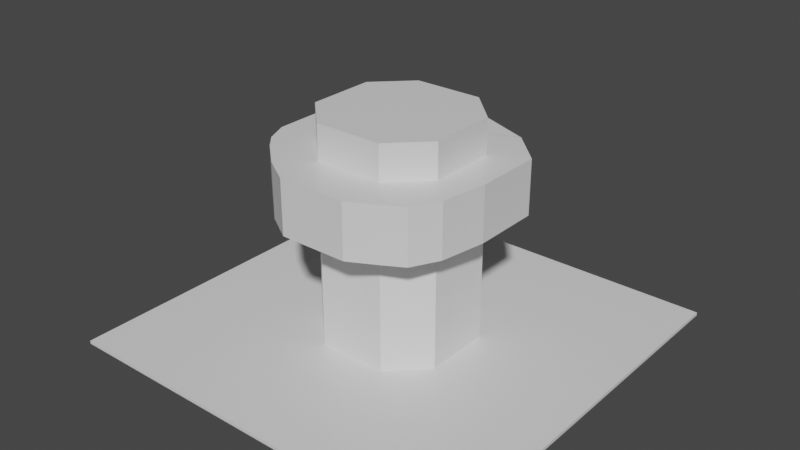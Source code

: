 # Source: zentrale.blend  (saved by Blender 3.2.14; exported with 4.5.12 LTS)
import bpy
from mathutils import Matrix  # noqa: F401  (used for matrix-valued properties, if any)

bpy.ops.wm.read_factory_settings(use_empty=True)
scene = bpy.context.scene
scene.name = 'Scene'

# ---- collections
col_collection = bpy.data.collections.new('Collection'); scene.collection.children.link(col_collection)

# ---- materials (node trees are filled in below, after node groups)
mat_material = bpy.data.materials.new('Material')
mat_material.alpha_threshold = 0.0
mat_material.use_transparent_shadow = False
mat_material.line_color = (0.0, 0.0, 0.0, 1.0)

# ---- material node trees
mat_material.use_nodes = True; mat_material.node_tree.nodes.clear()
_N = mat_material.node_tree.nodes; _L = mat_material.node_tree.links
n0 = _N.new('ShaderNodeOutputMaterial'); n0.name = 'Material Output'; n0.location = (300, 300)
n1 = _N.new('ShaderNodeBsdfPrincipled'); n1.name = 'Principled BSDF'; n1.location = (10, 300)
n1.distribution = 'GGX'
n1.subsurface_method = 'RANDOM_WALK_SKIN'
n1.inputs[2].default_value = 0.4
n1.inputs[3].default_value = 1.45
n1.inputs[27].default_value = (0.0, 0.0, 0.0, 1.0)
n1.inputs[28].default_value = 1.0
_L.new(n1.outputs[0], n0.inputs[0])
n0.is_active_output = True

# ---- world
world_world = bpy.data.worlds.new('World'); scene.world = world_world
world_world.use_nodes = True; world_world.node_tree.nodes.clear()
_N = world_world.node_tree.nodes; _L = world_world.node_tree.links
n0 = _N.new('ShaderNodeOutputWorld'); n0.name = 'World Output'; n0.location = (300, 300)
n1 = _N.new('ShaderNodeBackground'); n1.name = 'Background'; n1.location = (10, 300)
n1.inputs[0].default_value = (0.05088, 0.05088, 0.05088, 1.0)
_L.new(n1.outputs[0], n0.inputs[0])
n0.is_active_output = True
world_world.color = (0.05088, 0.05088, 0.05088)
world_world.use_sun_shadow = False
world_world.sun_shadow_jitter_overblur = 0.0

# ---- meshes
me_cube = bpy.data.meshes.new('Cube')
me_cube.from_pydata([(2.025, 2.007, 0.01584), (2.025, 2.007, -0.01584), (2.025, -2.007, 0.01584), (2.025, -2.007, -0.01584), (-2.025, 2.007, 0.01584), (-2.025, 2.007, -0.01584), (-2.025, -2.007, 0.01584), (-2.025, -2.007, -0.01584), (0.0, 2.007, -0.01584), (0.0, -2.007, 0.01584), (0.0, -2.007, -0.01584), (0.0, 2.007, 0.01584), (-2.025, 0.0, -0.01584), (2.025, 0.0, 0.01584), (-2.025, 0.0, 0.01584), (2.025, 0.0, -0.01584), (0.0, 0.0, -0.01584), (0.3375, 0.669, 0.8769), (-1.013, 2.007, -0.01584), (-1.013, -2.007, 0.01584), (-1.013, -2.007, -0.01584), (-1.013, 2.007, 0.01584), (-1.013, 0.0, -0.01584), (-1.013, 0.0, 0.01584), (1.013, -2.007, -0.01584), (1.013, 2.007, 0.01584), (1.013, 2.007, -0.01584), (1.013, -2.007, 0.01584), (1.013, 0.0, 0.01584), (1.013, 0.0, -0.01584), (-2.025, -1.004, -0.01584), (2.025, -1.004, 0.01584), (0.0, -1.004, -0.01584), (0.0, -1.004, 0.01584), (-2.025, -1.004, 0.01584), (2.025, -1.004, -0.01584), (-1.013, -1.004, -0.01584), (-1.013, -1.004, 0.01584), (1.013, -1.004, 0.01584), (1.013, -1.004, -0.01584), (-2.025, 1.004, 0.01584), (2.025, 1.004, -0.01584), (-2.025, 1.004, -0.01584), (2.025, 1.004, 0.01584), (0.0, 1.004, -0.01584), (0.0, 1.004, 0.01584), (-1.013, 1.004, 0.01584), (-1.013, 1.004, -0.01584), (1.013, 1.004, -0.01584), (1.013, 1.004, 0.01584), (-0.6751, 0.0, 0.01584), (0.5063, 0.5018, 0.8769), (-0.3375, 0.669, 0.8769), (0.0, -0.669, 0.01584), (0.0, 0.669, 0.01584), (-0.6751, -0.3345, 0.8769), (-0.6751, 0.0, 0.8769), (0.6751, 0.0, 0.01584), (-0.6751, -0.3345, 0.01584), (-0.5063, -0.5018, 0.01584), (-0.3375, -0.669, 0.01584), (-0.6751, 0.3345, 0.8769), (0.3375, -0.669, 0.01584), (-0.3375, -0.669, 0.8769), (0.5063, -0.5018, 0.01584), (0.6751, -0.3345, 0.01584), (0.6751, 0.3345, 0.01584), (-0.5063, 0.5018, 0.8769), (0.5063, 0.5018, 0.01584), (0.3375, 0.669, 0.01584), (-0.3375, 0.669, 0.01584), (-0.5063, 0.5018, 0.01584), (-0.6751, 0.3345, 0.01584), (-0.5063, -0.5018, 0.8769), (-0.6751, 0.0, 1.738), (0.0, -0.669, 1.738), (0.0, 0.669, 1.738), (0.6751, 0.0, 1.738), (-0.6751, -0.3345, 1.738), (-0.5063, -0.5018, 1.738), (-0.3375, -0.669, 1.738), (0.3375, -0.669, 1.738), (0.5063, -0.5018, 1.738), (0.6751, -0.3345, 1.738), (0.6751, 0.3345, 1.738), (0.5063, 0.5018, 1.738), (0.3375, 0.669, 1.738), (-0.3375, 0.669, 1.738), (-0.5063, 0.5018, 1.738), (-0.6751, 0.3345, 1.738), (0.0, 0.669, 0.8769), (0.6751, 0.0, 0.8769), (0.6751, 0.3345, 0.8769), (0.5063, -0.5018, 0.8769), (0.6751, -0.3345, 0.8769), (0.0, -0.669, 0.8769), (0.3375, -0.669, 0.8769), (0.0, -0.669, 1.307), (0.5063, -0.5018, 1.307), (0.6751, 0.0, 1.307), (0.3375, 0.669, 1.307), (0.5063, 0.5018, 1.307), (-0.6751, 0.0, 1.307), (-0.3375, -0.669, 1.307), (-0.5063, -0.5018, 1.307), (-0.5063, 0.5018, 1.307), (-0.6751, 0.3345, 1.307), (-0.6751, -0.3345, 1.307), (-0.3375, 0.669, 1.307), (0.0, 0.669, 1.307), (0.6751, 0.3345, 1.307), (0.6751, -0.3345, 1.307), (0.3375, -0.669, 1.307), (-0.5063, 0.5018, 1.523), (-0.6751, 0.3345, 1.523), (-0.6751, -0.3345, 1.523), (-0.3375, 0.669, 1.523), (0.0, 0.669, 1.523), (0.6751, 0.3345, 1.523), (0.6751, -0.3345, 1.523), (0.3375, -0.669, 1.523), (0.0, -0.669, 1.523), (0.5063, -0.5018, 1.523), (0.6751, 0.0, 1.523), (0.3375, 0.669, 1.523), (0.5063, 0.5018, 1.523), (-0.6751, 0.0, 1.523), (-0.3375, -0.669, 1.523), (-0.5063, -0.5018, 1.523), (0.1688, 0.669, 0.8769), (0.1688, 0.669, 0.01584), (0.1688, 0.669, 1.738), (0.1688, 0.669, 1.307), (0.1688, 0.669, 1.523), (0.001639, -0.6692, 1.523), (0.001639, -0.6692, 1.307), (0.5079, -0.502, 1.523), (0.5079, -0.502, 1.307), (0.6743, -0.0002023, 1.523), (0.6743, -0.0002023, 1.307), (0.3368, 0.6688, 1.523), (0.3368, 0.6688, 1.307), (0.5055, 0.5016, 1.523), (0.5055, 0.5016, 1.307), (-0.6734, -0.0002023, 1.523), (-0.6734, -0.0002023, 1.307), (-0.3359, -0.6692, 1.523), (-0.3359, -0.6692, 1.307), (-0.5047, -0.502, 1.523), (-0.5047, -0.502, 1.307), (0.3392, -0.6692, 1.307), (0.6743, -0.3347, 1.307), (0.6743, 0.3343, 1.307), (0.1704, 0.6688, 1.307), (-0.3359, 0.6688, 1.307), (0.001639, 0.6688, 1.307), (-0.6734, -0.3347, 1.307), (-0.6734, 0.3343, 1.307), (-0.5047, 0.5016, 1.307), (-0.5047, 0.5016, 1.523), (-0.6734, 0.3343, 1.523), (-0.6734, -0.3347, 1.523), (-0.3359, 0.6678, 1.523), (0.001639, 0.6688, 1.523), (0.6743, 0.3343, 1.523), (0.6743, -0.3347, 1.523), (0.3392, -0.6692, 1.523), (0.1704, 0.6688, 1.523), (0.001639, -1.115, 1.523), (0.001639, -1.115, 1.307), (0.6016, -0.9778, 1.523), (0.6016, -0.9778, 1.307), (-0.3359, -1.115, 1.523), (-0.3359, -1.115, 1.307), (-0.6216, -0.9344, 1.523), (-0.6216, -0.9344, 1.307), (0.3392, -1.115, 1.307), (0.8002, -0.8662, 1.307), (-0.8873, -0.6916, 1.307), (-0.8873, -0.6949, 1.523), (0.8002, -0.8662, 1.523), (0.3392, -1.115, 1.523), (-1.104, -0.0002015, 1.523), (-1.104, -0.0002015, 1.307), (-1.104, -0.3347, 1.307), (-1.104, 0.3343, 1.307), (-1.036, 0.5252, 1.307), (-0.954, 0.6688, 1.307), (-1.036, 0.5252, 1.523), (-1.104, 0.3343, 1.523), (-1.104, -0.3347, 1.523), (-0.954, 0.6688, 1.523), (-1.01, -0.5519, 1.307), (-1.01, -0.5552, 1.523), (1.017, 0.1775, 1.523), (1.017, 0.1775, 1.307), (0.6798, 0.8465, 1.523), (0.6798, 0.8465, 1.307), (0.8486, 0.6793, 1.523), (0.8486, 0.6793, 1.307), (0.9392, -0.6027, 1.307), (1.017, -0.157, 1.307), (1.017, 0.512, 1.307), (1.017, 0.512, 1.523), (1.017, -0.157, 1.523), (0.9392, -0.6027, 1.523), (0.6813, 0.8433, 1.523), (0.6813, 0.8433, 1.307), (0.1704, 1.042, 1.307), (-0.3359, 1.057, 1.307), (0.001639, 1.058, 1.307), (-0.3359, 1.056, 1.523), (0.001639, 1.058, 1.523), (0.1704, 1.042, 1.523), (-0.6252, 0.9203, 1.307), (-0.6252, 0.9203, 1.523), (-0.5047, -0.502, 1.84), (-0.6216, -0.9344, 1.84), (0.8486, 0.6793, 1.84), (0.5055, 0.5016, 1.84), (0.6743, 0.3343, 1.84), (1.017, 0.512, 1.84), (-1.104, 0.3343, 1.84), (-0.6734, 0.3343, 1.84), (-0.6734, -0.0002023, 1.84), (-1.104, -0.0002015, 1.84), (-0.3359, 0.6678, 1.84), (-0.3359, 1.056, 1.84), (0.6813, 0.8433, 1.84), (0.3368, 0.6688, 1.84), (0.6743, -0.3347, 1.84), (0.8002, -0.8662, 1.84), (0.3392, -0.6692, 1.84), (0.001639, -0.6692, 1.84), (0.5079, -0.502, 1.84), (0.6743, -0.0002023, 1.84), (0.1704, 0.6688, 1.84), (0.001639, 0.6688, 1.84), (-0.6734, -0.3347, 1.84), (-0.3359, -0.6692, 1.84), (-0.5047, 0.5016, 1.84), (0.3392, -1.115, 1.84), (0.001639, -1.115, 1.84), (0.6016, -0.9778, 1.84), (-0.3359, -1.115, 1.84), (-0.8873, -0.6949, 1.84), (-1.104, -0.3347, 1.84), (-1.036, 0.5252, 1.84), (-0.954, 0.6688, 1.84), (-1.01, -0.5552, 1.84), (1.017, -0.157, 1.84), (0.9392, -0.6027, 1.84), (1.017, 0.1775, 1.84), (0.6798, 0.8465, 1.84), (0.1704, 1.042, 1.84), (0.001639, 1.058, 1.84), (-0.6252, 0.9203, 1.84), (-0.5063, 0.0, 2.181), (0.0, 0.0, 2.181), (0.0, 0.5018, 2.181), (-0.6751, 0.0, 2.181), (0.0, -0.5018, 2.181), (0.0, -0.669, 2.181), (0.0, 0.669, 2.181), (0.5063, 0.0, 2.181), (0.6751, 0.0, 2.181), (-0.3375, -0.669, 2.181), (-0.5063, -0.5018, 2.181), (-0.2531, -0.2509, 2.181), (-0.6751, -0.3345, 2.181), (0.2531, -0.2509, 2.181), (0.5063, -0.5018, 2.181), (0.6751, -0.3345, 2.181), (0.3375, -0.669, 2.181), (0.2531, 0.2509, 2.181), (0.5063, 0.5018, 2.181), (0.3375, 0.669, 2.181), (0.6751, 0.3345, 2.181), (0.1688, 0.669, 2.181), (-0.6751, 0.3345, 2.181), (-0.5063, 0.5018, 2.181), (-0.2531, 0.2509, 2.181), (-0.3375, 0.669, 2.181)], [], [(37, 34, 6, 19), (20, 19, 6, 7), (42, 40, 4, 5), (39, 35, 3, 24), (35, 31, 2, 3), (26, 25, 0, 1), (18, 21, 11, 8), (36, 32, 10, 20), (24, 27, 9, 10), (38, 33, 9, 27), (49, 66, 28), (47, 44, 16, 22), (41, 43, 13, 15), (48, 41, 15, 29), (30, 34, 14, 12), (46, 40, 14, 23), (45, 70, 54), (42, 47, 22, 12), (30, 36, 20, 7), (5, 4, 21, 18), (10, 9, 19, 20), (33, 37, 19, 9), (44, 48, 29, 16), (43, 49, 28, 13), (31, 38, 27, 2), (3, 2, 27, 24), (8, 11, 25, 26), (32, 39, 24, 10), (16, 29, 39, 32), (13, 28, 38, 31), (65, 57, 91, 94), (12, 22, 36, 30), (7, 6, 34, 30), (28, 65, 38), (22, 16, 32, 36), (15, 13, 31, 35), (29, 15, 35, 39), (23, 14, 34, 37), (0, 25, 49, 43), (8, 26, 48, 44), (5, 18, 47, 42), (11, 21, 46, 45), (21, 4, 40, 46), (26, 1, 41, 48), (1, 0, 43, 41), (18, 8, 44, 47), (25, 11, 45, 49), (12, 14, 40, 42), (59, 60, 63, 73), (70, 71, 67, 52), (72, 71, 67, 61), (58, 50, 23), (23, 37, 58), (37, 33, 60), (60, 33, 53), (60, 53, 95, 63), (50, 72, 61, 56), (60, 59, 37), (37, 59, 58), (50, 58, 55, 56), (66, 68, 51, 92), (38, 62, 33), (33, 62, 53), (54, 70, 52, 90), (68, 69, 17, 51), (130, 54, 90, 129), (62, 64, 93, 96), (57, 66, 92, 91), (64, 65, 94, 93), (64, 62, 38), (64, 38, 65), (53, 62, 96, 95), (115, 128, 79, 78), (57, 65, 28), (28, 66, 57), (119, 123, 77, 83), (128, 127, 80, 79), (116, 113, 88, 87), (114, 113, 88, 89), (127, 121, 75, 80), (126, 114, 89, 74), (68, 66, 49), (68, 49, 69), (69, 49, 45), (45, 54, 130, 69), (126, 115, 78, 74), (118, 125, 85, 84), (117, 116, 87, 76), (125, 124, 86, 85), (133, 117, 76, 131), (120, 122, 82, 81), (123, 118, 84, 77), (122, 119, 83, 82), (71, 70, 46), (46, 72, 50, 23), (71, 72, 46), (46, 70, 45), (121, 120, 81, 75), (77, 84, 277, 265), (80, 75, 262, 266), (86, 131, 278, 276), (85, 86, 276, 275), (74, 78, 269, 260), (84, 85, 275, 277), (74, 89, 279, 260), (75, 81, 273, 262), (78, 79, 267, 269), (76, 87, 282, 263), (79, 80, 266, 267), (83, 77, 265, 272), (87, 88, 280, 282), (89, 88, 280, 279), (82, 83, 272, 271), (131, 76, 263, 278), (81, 82, 271, 273), (58, 59, 73, 55), (95, 96, 112, 97), (93, 94, 111, 98), (91, 92, 110, 99), (96, 93, 98, 112), (129, 90, 109, 132), (51, 17, 100, 101), (90, 52, 108, 109), (92, 51, 101, 110), (56, 55, 107, 102), (56, 61, 106, 102), (63, 95, 97, 103), (61, 67, 105, 106), (52, 67, 105, 108), (73, 63, 103, 104), (94, 91, 99, 111), (55, 73, 104, 107), (99, 110, 152, 139), (121, 127, 146, 134), (107, 104, 149, 156), (98, 111, 151, 137), (114, 126, 144, 160), (111, 99, 139, 151), (97, 112, 150, 135), (115, 126, 144, 161), (104, 103, 147, 149), (125, 118, 164, 142), (108, 105, 158, 154), (117, 133, 167, 163), (116, 117, 163, 162), (106, 105, 158, 157), (132, 109, 155, 153), (124, 125, 142, 140), (103, 97, 135, 147), (17, 129, 132, 100), (124, 133, 131, 86), (69, 130, 129, 17), (166, 134, 233, 232), (137, 151, 177, 171), (143, 141, 197, 199), (156, 149, 175, 178), (155, 154, 209, 210), (146, 148, 216, 239), (153, 155, 210, 208), (151, 139, 195, 201), (157, 158, 186, 185), (174, 172, 244, 217), (213, 212, 255, 254), (156, 178, 192, 184), (159, 162, 226, 240), (135, 150, 176, 169), (190, 193, 249, 246), (152, 143, 199, 202), (172, 168, 242, 244), (113, 114, 160, 159), (112, 98, 137, 150), (113, 116, 162, 159), (100, 132, 153, 141), (127, 128, 148, 146), (101, 100, 141, 143), (120, 121, 134, 166), (123, 119, 165, 138), (109, 108, 154, 155), (119, 122, 136, 165), (128, 115, 161, 148), (110, 101, 143, 152), (118, 123, 138, 164), (102, 107, 156, 145), (122, 120, 166, 136), (102, 106, 157, 145), (133, 124, 140, 167), (169, 176, 181, 168), (171, 177, 180, 170), (176, 171, 170, 181), (173, 169, 168, 172), (175, 173, 172, 174), (178, 175, 174, 179), (159, 160, 223, 240), (147, 135, 169, 173), (181, 170, 243, 241), (150, 137, 171, 176), (145, 157, 185, 183), (212, 211, 227, 255), (134, 146, 239, 233), (149, 147, 173, 175), (183, 184, 190, 182), (183, 185, 189, 182), (185, 186, 188, 189), (187, 186, 188, 191), (190, 184, 192, 193), (170, 180, 231, 243), (145, 156, 184, 183), (206, 213, 254, 228), (154, 158, 186, 187), (178, 179, 193, 192), (140, 141, 207, 206), (140, 206, 228, 229), (195, 202, 203, 194), (199, 197, 196, 198), (202, 199, 198, 203), (201, 195, 194, 204), (201, 204, 205, 200), (160, 144, 224, 223), (141, 140, 196, 197), (139, 152, 202, 195), (191, 188, 247, 248), (177, 151, 201, 200), (168, 181, 241, 242), (180, 177, 200, 205), (208, 210, 212, 213), (210, 209, 211, 212), (207, 208, 213, 206), (211, 209, 214, 215), (204, 194, 252, 250), (161, 144, 224, 238), (141, 153, 208, 207), (187, 191, 215, 214), (189, 188, 247, 222), (154, 187, 214, 209), (232, 233, 242, 241), (235, 230, 250, 252), (245, 238, 246, 249), (239, 216, 217, 244), (223, 224, 225, 222), (219, 220, 221, 218), (248, 226, 227, 256), (216, 238, 245, 217), (230, 234, 243, 231), (233, 239, 244, 242), (234, 232, 241, 243), (240, 223, 222, 247), (238, 224, 225, 246), (240, 226, 248, 247), (229, 219, 218, 253), (220, 235, 252, 221), (230, 231, 251, 250), (226, 237, 255, 227), (237, 236, 254, 255), (236, 229, 228, 254), (179, 174, 217, 245), (138, 165, 230, 235), (165, 136, 234, 230), (148, 161, 238, 216), (196, 140, 229, 253), (164, 138, 235, 220), (193, 179, 245, 249), (136, 166, 232, 234), (211, 215, 256, 227), (163, 167, 236, 237), (180, 205, 251, 231), (167, 140, 229, 236), (205, 204, 250, 251), (215, 191, 248, 256), (140, 142, 219, 229), (194, 203, 221, 252), (182, 190, 246, 225), (162, 163, 237, 226), (198, 196, 253, 218), (182, 189, 222, 225), (142, 164, 220, 219), (203, 198, 218, 221), (258, 268, 261), (261, 268, 267), (267, 268, 257), (257, 260, 269), (262, 261, 266), (266, 261, 267), (269, 267, 257), (257, 268, 258), (262, 273, 261), (261, 270, 258), (258, 270, 264), (264, 270, 271), (271, 270, 261), (271, 261, 273), (271, 272, 264), (264, 272, 265), (265, 277, 264), (264, 274, 258), (258, 274, 259), (259, 274, 275), (275, 274, 264), (275, 264, 277), (263, 259, 276, 278), (276, 259, 275), (263, 282, 259), (259, 281, 258), (258, 281, 257), (257, 281, 280), (280, 281, 259), (280, 259, 282), (260, 279, 280, 257)])
_uv = me_cube.uv_layers.new(name='UVMap')
_uv.uv.foreach_set('vector', [0.8125, 0.6875, 0.875, 0.6875, 0.875, 0.75, 0.8125, 0.75, 0.375, 0.9375, 0.625, 0.9375, 0.625, 1.0, 0.375, 1.0, 0.375, 0.1875, 0.625, 0.1875, 0.625, 0.25, 0.375, 0.25, 0.3125, 0.6875, 0.375, 0.6875, 0.375, 0.75, 0.3125, 0.75, 0.375, 0.6875, 0.625, 0.6875, 0.625, 0.75, 0.375, 0.75, 0.375, 0.4375, 0.625, 0.4375, 0.625, 0.5, 0.375, 0.5, 0.375, 0.3125, 0.625, 0.3125, 0.625, 0.375, 0.375, 0.375, 0.1875, 0.6875, 0.25, 0.6875, 0.25, 0.75, 0.1875, 0.75, 0.375, 0.8125, 0.625, 0.8125, 0.625, 0.875, 0.375, 0.875, 0.6875, 0.6875, 0.75, 0.6875, 0.75, 0.75, 0.6875, 0.75, 0.6875, 0.5625, 0.7083, 0.6042, 0.6875, 0.625, 0.1875, 0.5625, 0.25, 0.5625, 0.25, 0.625, 0.1875, 0.625, 0.375, 0.5625, 0.625, 0.5625, 0.625, 0.625, 0.375, 0.625, 0.3125, 0.5625, 0.375, 0.5625, 0.375, 0.625, 0.3125, 0.625, 0.375, 0.0625, 0.625, 0.0625, 0.625, 0.125, 0.375, 0.125, 0.8125, 0.5625, 0.875, 0.5625, 0.875, 0.625, 0.8125, 0.625, 0.75, 0.5625, 0.7708, 0.5833, 0.75, 0.5833, 0.125, 0.5625, 0.1875, 0.5625, 0.1875, 0.625, 0.125, 0.625, 0.125, 0.6875, 0.1875, 0.6875, 0.1875, 0.75, 0.125, 0.75, 0.375, 0.25, 0.625, 0.25, 0.625, 0.3125, 0.375, 0.3125, 0.375, 0.875, 0.625, 0.875, 0.625, 0.9375, 0.375, 0.9375, 0.75, 0.6875, 0.8125, 0.6875, 0.8125, 0.75, 0.75, 0.75, 0.25, 0.5625, 0.3125, 0.5625, 0.3125, 0.625, 0.25, 0.625, 0.625, 0.5625, 0.6875, 0.5625, 0.6875, 0.625, 0.625, 0.625, 0.625, 0.6875, 0.6875, 0.6875, 0.6875, 0.75, 0.625, 0.75, 0.375, 0.75, 0.625, 0.75, 0.625, 0.8125, 0.375, 0.8125, 0.375, 0.375, 0.625, 0.375, 0.625, 0.4375, 0.375, 0.4375, 0.25, 0.6875, 0.3125, 0.6875, 0.3125, 0.75, 0.25, 0.75, 0.25, 0.625, 0.3125, 0.625, 0.3125, 0.6875, 0.25, 0.6875, 0.625, 0.625, 0.6875, 0.625, 0.6875, 0.6875, 0.625, 0.6875, 0.7083, 0.6458, 0.7083, 0.625, 0.7083, 0.625, 0.7083, 0.6458, 0.125, 0.625, 0.1875, 0.625, 0.1875, 0.6875, 0.125, 0.6875, 0.375, 0.0, 0.625, 0.0, 0.625, 0.0625, 0.375, 0.0625, 0.6875, 0.625, 0.7083, 0.6458, 0.6875, 0.6875, 0.1875, 0.625, 0.25, 0.625, 0.25, 0.6875, 0.1875, 0.6875, 0.375, 0.625, 0.625, 0.625, 0.625, 0.6875, 0.375, 0.6875, 0.3125, 0.625, 0.375, 0.625, 0.375, 0.6875, 0.3125, 0.6875, 0.8125, 0.625, 0.875, 0.625, 0.875, 0.6875, 0.8125, 0.6875, 0.625, 0.5, 0.6875, 0.5, 0.6875, 0.5625, 0.625, 0.5625, 0.25, 0.5, 0.3125, 0.5, 0.3125, 0.5625, 0.25, 0.5625, 0.125, 0.5, 0.1875, 0.5, 0.1875, 0.5625, 0.125, 0.5625, 0.75, 0.5, 0.8125, 0.5, 0.8125, 0.5625, 0.75, 0.5625, 0.8125, 0.5, 0.875, 0.5, 0.875, 0.5625, 0.8125, 0.5625, 0.3125, 0.5, 0.375, 0.5, 0.375, 0.5625, 0.3125, 0.5625, 0.375, 0.5, 0.625, 0.5, 0.625, 0.5625, 0.375, 0.5625, 0.1875, 0.5, 0.25, 0.5, 0.25, 0.5625, 0.1875, 0.5625, 0.6875, 0.5, 0.75, 0.5, 0.75, 0.5625, 0.6875, 0.5625, 0.375, 0.125, 0.625, 0.125, 0.625, 0.1875, 0.375, 0.1875, 0.7812, 0.6562, 0.7708, 0.6667, 0.7708, 0.6667, 0.7812, 0.6562, 0.7708, 0.5833, 0.7813, 0.5938, 0.7812, 0.5938, 0.7708, 0.5833, 0.7917, 0.6042, 0.7813, 0.5938, 0.7812, 0.5938, 0.7917, 0.6042, 0.7917, 0.6458, 0.7917, 0.625, 0.8125, 0.625, 0.8125, 0.625, 0.8125, 0.6875, 0.7917, 0.6458, 0.8125, 0.6875, 0.75, 0.6875, 0.7708, 0.6667, 0.7708, 0.6667, 0.75, 0.6875, 0.75, 0.6667, 0.7708, 0.6667, 0.75, 0.6667, 0.75, 0.6667, 0.7708, 0.6667, 0.7917, 0.625, 0.7917, 0.6042, 0.7917, 0.6042, 0.7917, 0.625, 0.7708, 0.6667, 0.7812, 0.6562, 0.8125, 0.6875, 0.8125, 0.6875, 0.7812, 0.6562, 0.7917, 0.6458, 0.7917, 0.625, 0.7917, 0.6458, 0.7917, 0.6458, 0.7917, 0.625, 0.7083, 0.6042, 0.7188, 0.5938, 0.7188, 0.5938, 0.7083, 0.6042, 0.6875, 0.6875, 0.7292, 0.6667, 0.75, 0.6875, 0.75, 0.6875, 0.7292, 0.6667, 0.75, 0.6667, 0.75, 0.5833, 0.7708, 0.5833, 0.7708, 0.5833, 0.75, 0.5833, 0.7188, 0.5938, 0.7292, 0.5833, 0.7292, 0.5833, 0.7188, 0.5938, 0.7396, 0.5833, 0.75, 0.5833, 0.75, 0.5833, 0.7396, 0.5833, 0.7292, 0.6667, 0.7188, 0.6562, 0.7188, 0.6562, 0.7292, 0.6667, 0.7083, 0.625, 0.7083, 0.6042, 0.7083, 0.6042, 0.7083, 0.625, 0.7188, 0.6562, 0.7083, 0.6458, 0.7083, 0.6458, 0.7188, 0.6562, 0.7188, 0.6562, 0.7292, 0.6667, 0.6875, 0.6875, 0.7188, 0.6562, 0.6875, 0.6875, 0.7083, 0.6458, 0.75, 0.6667, 0.7292, 0.6667, 0.7292, 0.6667, 0.75, 0.6667, 0.7917, 0.6458, 0.7812, 0.6562, 0.7812, 0.6562, 0.7917, 0.6458, 0.7083, 0.625, 0.7083, 0.6458, 0.6875, 0.625, 0.6875, 0.625, 0.7083, 0.6042, 0.7083, 0.625, 0.7083, 0.6458, 0.7083, 0.625, 0.7083, 0.625, 0.7083, 0.6458, 0.7812, 0.6562, 0.7708, 0.6667, 0.7708, 0.6667, 0.7812, 0.6562, 0.7708, 0.5833, 0.7812, 0.5938, 0.7813, 0.5938, 0.7708, 0.5833, 0.7917, 0.6042, 0.7812, 0.5938, 0.7813, 0.5938, 0.7917, 0.6042, 0.7708, 0.6667, 0.75, 0.6667, 0.75, 0.6667, 0.7708, 0.6667, 0.7917, 0.625, 0.7917, 0.6042, 0.7917, 0.6042, 0.7917, 0.625, 0.7188, 0.5938, 0.7083, 0.6042, 0.6875, 0.5625, 0.7188, 0.5938, 0.6875, 0.5625, 0.7292, 0.5833, 0.7292, 0.5833, 0.6875, 0.5625, 0.75, 0.5625, 0.75, 0.5625, 0.75, 0.5833, 0.7396, 0.5833, 0.7292, 0.5833, 0.7917, 0.625, 0.7917, 0.6458, 0.7917, 0.6458, 0.7917, 0.625, 0.7083, 0.6042, 0.7188, 0.5938, 0.7188, 0.5938, 0.7083, 0.6042, 0.75, 0.5833, 0.7708, 0.5833, 0.7708, 0.5833, 0.75, 0.5833, 0.7188, 0.5938, 0.7292, 0.5833, 0.7292, 0.5833, 0.7188, 0.5938, 0.7396, 0.5833, 0.75, 0.5833, 0.75, 0.5833, 0.7396, 0.5833, 0.7292, 0.6667, 0.7187, 0.6562, 0.7188, 0.6562, 0.7292, 0.6667, 0.7083, 0.625, 0.7083, 0.6042, 0.7083, 0.6042, 0.7083, 0.625, 0.7187, 0.6562, 0.7083, 0.6458, 0.7083, 0.6458, 0.7188, 0.6562, 0.7813, 0.5938, 0.7708, 0.5833, 0.8125, 0.5625, 0.8125, 0.5625, 0.7917, 0.6042, 0.7917, 0.625, 0.8125, 0.625, 0.7813, 0.5938, 0.7917, 0.6042, 0.8125, 0.5625, 0.8125, 0.5625, 0.7708, 0.5833, 0.75, 0.5625, 0.75, 0.6667, 0.7292, 0.6667, 0.7292, 0.6667, 0.75, 0.6667, 0.7083, 0.625, 0.7083, 0.6042, 0.7083, 0.6042, 0.7083, 0.625, 0.7708, 0.6667, 0.75, 0.6667, 0.75, 0.6667, 0.7708, 0.6667, 0.7292, 0.5833, 0.7396, 0.5833, 0.7396, 0.5833, 0.7292, 0.5833, 0.7188, 0.5938, 0.7292, 0.5833, 0.7292, 0.5833, 0.7188, 0.5938, 0.7917, 0.625, 0.7917, 0.6458, 0.7917, 0.6458, 0.7917, 0.625, 0.7083, 0.6042, 0.7188, 0.5938, 0.7188, 0.5938, 0.7083, 0.6042, 0.7917, 0.625, 0.7917, 0.6042, 0.7917, 0.6042, 0.7917, 0.625, 0.75, 0.6667, 0.7292, 0.6667, 0.7292, 0.6667, 0.75, 0.6667, 0.7917, 0.6458, 0.7812, 0.6562, 0.7812, 0.6562, 0.7917, 0.6458, 0.75, 0.5833, 0.7708, 0.5833, 0.7708, 0.5833, 0.75, 0.5833, 0.7812, 0.6562, 0.7708, 0.6667, 0.7708, 0.6667, 0.7812, 0.6562, 0.7083, 0.6458, 0.7083, 0.625, 0.7083, 0.625, 0.7083, 0.6458, 0.7708, 0.5833, 0.7813, 0.5938, 0.7813, 0.5938, 0.7708, 0.5833, 0.7917, 0.6042, 0.7813, 0.5938, 0.7813, 0.5938, 0.7917, 0.6042, 0.7188, 0.6562, 0.7083, 0.6458, 0.7083, 0.6458, 0.7188, 0.6562, 0.7396, 0.5833, 0.75, 0.5833, 0.75, 0.5833, 0.7396, 0.5833, 0.7292, 0.6667, 0.7188, 0.6562, 0.7188, 0.6562, 0.7292, 0.6667, 0.7917, 0.6458, 0.7812, 0.6562, 0.7812, 0.6562, 0.7917, 0.6458, 0.75, 0.6667, 0.7292, 0.6667, 0.7292, 0.6667, 0.75, 0.6667, 0.7188, 0.6562, 0.7083, 0.6458, 0.7083, 0.6458, 0.7187, 0.6562, 0.7083, 0.625, 0.7083, 0.6042, 0.7083, 0.6042, 0.7083, 0.625, 0.7292, 0.6667, 0.7188, 0.6562, 0.7187, 0.6562, 0.7292, 0.6667, 0.7396, 0.5833, 0.75, 0.5833, 0.75, 0.5833, 0.7396, 0.5833, 0.7188, 0.5938, 0.7292, 0.5833, 0.7292, 0.5833, 0.7188, 0.5938, 0.75, 0.5833, 0.7708, 0.5833, 0.7708, 0.5833, 0.75, 0.5833, 0.7083, 0.6042, 0.7188, 0.5938, 0.7188, 0.5938, 0.7083, 0.6042, 0.7917, 0.625, 0.7917, 0.6458, 0.7917, 0.6458, 0.7917, 0.625, 0.7917, 0.625, 0.7917, 0.6042, 0.7917, 0.6042, 0.7917, 0.625, 0.7708, 0.6667, 0.75, 0.6667, 0.75, 0.6667, 0.7708, 0.6667, 0.7917, 0.6042, 0.7812, 0.5938, 0.7812, 0.5938, 0.7917, 0.6042, 0.7708, 0.5833, 0.7812, 0.5938, 0.7812, 0.5938, 0.7708, 0.5833, 0.7812, 0.6562, 0.7708, 0.6667, 0.7708, 0.6667, 0.7812, 0.6562, 0.7083, 0.6458, 0.7083, 0.625, 0.7083, 0.625, 0.7083, 0.6458, 0.7917, 0.6458, 0.7812, 0.6562, 0.7812, 0.6562, 0.7917, 0.6458, 0.7083, 0.625, 0.7083, 0.6042, 0.7083, 0.6042, 0.7083, 0.625, 0.75, 0.6667, 0.7708, 0.6667, 0.7708, 0.6667, 0.75, 0.6667, 0.7917, 0.6458, 0.7812, 0.6562, 0.7812, 0.6562, 0.7917, 0.6458, 0.7187, 0.6562, 0.7083, 0.6458, 0.7083, 0.6458, 0.7187, 0.6562, 0.7917, 0.6042, 0.7917, 0.625, 0.7917, 0.625, 0.7917, 0.6042, 0.7083, 0.6458, 0.7083, 0.625, 0.7083, 0.625, 0.7083, 0.6458, 0.75, 0.6667, 0.7292, 0.6667, 0.7292, 0.6667, 0.75, 0.6667, 0.7917, 0.6458, 0.7917, 0.625, 0.7917, 0.625, 0.7917, 0.6458, 0.7812, 0.6562, 0.7708, 0.6667, 0.7708, 0.6667, 0.7812, 0.6562, 0.7188, 0.5938, 0.7083, 0.6042, 0.7083, 0.6042, 0.7188, 0.5938, 0.7708, 0.5833, 0.7812, 0.5938, 0.7812, 0.5938, 0.7708, 0.5833, 0.75, 0.5833, 0.7396, 0.5833, 0.7396, 0.5833, 0.75, 0.5833, 0.7708, 0.5833, 0.75, 0.5833, 0.75, 0.5833, 0.7708, 0.5833, 0.7917, 0.6042, 0.7812, 0.5938, 0.7812, 0.5938, 0.7917, 0.6042, 0.7396, 0.5833, 0.75, 0.5833, 0.75, 0.5833, 0.7396, 0.5833, 0.7292, 0.5833, 0.7188, 0.5938, 0.7188, 0.5938, 0.7292, 0.5833, 0.7708, 0.6667, 0.75, 0.6667, 0.75, 0.6667, 0.7708, 0.6667, 0.7292, 0.5833, 0.7396, 0.5833, 0.7396, 0.5833, 0.7292, 0.5833, 0.7292, 0.5833, 0.7396, 0.5833, 0.7396, 0.5833, 0.7292, 0.5833, 0.7292, 0.5833, 0.7396, 0.5833, 0.7396, 0.5833, 0.7292, 0.5833, 0.7292, 0.6667, 0.75, 0.6667, 0.75, 0.6667, 0.7292, 0.6667, 0.7187, 0.6562, 0.7083, 0.6458, 0.7083, 0.6458, 0.7187, 0.6562, 0.7188, 0.5938, 0.7292, 0.5833, 0.7292, 0.5833, 0.7188, 0.5938, 0.7917, 0.6458, 0.7812, 0.6562, 0.7812, 0.6562, 0.7917, 0.6458, 0.75, 0.5833, 0.7708, 0.5833, 0.7708, 0.5833, 0.75, 0.5833, 0.7708, 0.6667, 0.7812, 0.6562, 0.7812, 0.6562, 0.7708, 0.6667, 0.7396, 0.5833, 0.75, 0.5833, 0.75, 0.5833, 0.7396, 0.5833, 0.7083, 0.6458, 0.7083, 0.625, 0.7083, 0.625, 0.7083, 0.6458, 0.7917, 0.6042, 0.7812, 0.5938, 0.7812, 0.5938, 0.7917, 0.6042, 0.7812, 0.6562, 0.7708, 0.6667, 0.7708, 0.6667, 0.7812, 0.6562, 0.7396, 0.5833, 0.75, 0.5833, 0.75, 0.5833, 0.7396, 0.5833, 0.7917, 0.6458, 0.7917, 0.6458, 0.7917, 0.6458, 0.7917, 0.6458, 0.7812, 0.5938, 0.7708, 0.5833, 0.7708, 0.5833, 0.7812, 0.5938, 0.75, 0.6667, 0.7292, 0.6667, 0.7292, 0.6667, 0.75, 0.6667, 0.7917, 0.6458, 0.7917, 0.6458, 0.7917, 0.6458, 0.7917, 0.6458, 0.7083, 0.6042, 0.7188, 0.5938, 0.7188, 0.5938, 0.7083, 0.6042, 0.7708, 0.6667, 0.75, 0.6667, 0.75, 0.6667, 0.7708, 0.6667, 0.7812, 0.5938, 0.7917, 0.6042, 0.7917, 0.6042, 0.7812, 0.5938, 0.7292, 0.6667, 0.7187, 0.6562, 0.7187, 0.6562, 0.7292, 0.6667, 0.7812, 0.5938, 0.7708, 0.5833, 0.7708, 0.5833, 0.7812, 0.5938, 0.7292, 0.5833, 0.7396, 0.5833, 0.7396, 0.5833, 0.7292, 0.5833, 0.7708, 0.6667, 0.7812, 0.6562, 0.7812, 0.6562, 0.7708, 0.6667, 0.7188, 0.5938, 0.7292, 0.5833, 0.7292, 0.5833, 0.7188, 0.5938, 0.7292, 0.6667, 0.75, 0.6667, 0.75, 0.6667, 0.7292, 0.6667, 0.7083, 0.625, 0.7083, 0.6458, 0.7083, 0.6458, 0.7083, 0.625, 0.75, 0.5833, 0.7708, 0.5833, 0.7708, 0.5833, 0.75, 0.5833, 0.7083, 0.6458, 0.7187, 0.6562, 0.7187, 0.6562, 0.7083, 0.6458, 0.7812, 0.6562, 0.7917, 0.6458, 0.7917, 0.6458, 0.7812, 0.6562, 0.7083, 0.6042, 0.7188, 0.5938, 0.7188, 0.5938, 0.7083, 0.6042, 0.7083, 0.6042, 0.7083, 0.625, 0.7083, 0.625, 0.7083, 0.6042, 0.7917, 0.625, 0.7917, 0.6458, 0.7917, 0.6458, 0.7917, 0.625, 0.7187, 0.6562, 0.7292, 0.6667, 0.7292, 0.6667, 0.7187, 0.6562, 0.7917, 0.625, 0.7917, 0.6042, 0.7917, 0.6042, 0.7917, 0.625, 0.7396, 0.5833, 0.7292, 0.5833, 0.7292, 0.5833, 0.7396, 0.5833, 0.75, 0.6667, 0.7292, 0.6667, 0.7292, 0.6667, 0.75, 0.6667, 0.7187, 0.6562, 0.7083, 0.6458, 0.7083, 0.6458, 0.7187, 0.6562, 0.7292, 0.6667, 0.7187, 0.6562, 0.7187, 0.6562, 0.7292, 0.6667, 0.7708, 0.6667, 0.75, 0.6667, 0.75, 0.6667, 0.7708, 0.6667, 0.7812, 0.6562, 0.7708, 0.6667, 0.7708, 0.6667, 0.7812, 0.6562, 0.7917, 0.6458, 0.7812, 0.6562, 0.7812, 0.6562, 0.7917, 0.6458, 0.7812, 0.5938, 0.7917, 0.6042, 0.7917, 0.6042, 0.7812, 0.5938, 0.7708, 0.6667, 0.75, 0.6667, 0.75, 0.6667, 0.7708, 0.6667, 0.7292, 0.6667, 0.7187, 0.6562, 0.7187, 0.6562, 0.7292, 0.6667, 0.7292, 0.6667, 0.7187, 0.6562, 0.7187, 0.6562, 0.7292, 0.6667, 0.7917, 0.625, 0.7917, 0.6042, 0.7917, 0.6042, 0.7917, 0.625, 0.75, 0.5833, 0.7708, 0.5833, 0.7708, 0.5833, 0.75, 0.5833, 0.75, 0.6667, 0.7708, 0.6667, 0.7708, 0.6667, 0.75, 0.6667, 0.7812, 0.6562, 0.7708, 0.6667, 0.7708, 0.6667, 0.7812, 0.6562, 0.7917, 0.625, 0.7917, 0.6458, 0.7917, 0.6458, 0.7917, 0.625, 0.7917, 0.625, 0.7917, 0.6042, 0.7917, 0.6042, 0.7917, 0.625, 0.7917, 0.6042, 0.7812, 0.5938, 0.7812, 0.5938, 0.7917, 0.6042, 0.7708, 0.5833, 0.7812, 0.5938, 0.7812, 0.5938, 0.7708, 0.5833, 0.7917, 0.6458, 0.7917, 0.6458, 0.7917, 0.6458, 0.7917, 0.6458, 0.7187, 0.6562, 0.7083, 0.6458, 0.7083, 0.6458, 0.7187, 0.6562, 0.7917, 0.625, 0.7917, 0.6458, 0.7917, 0.6458, 0.7917, 0.625, 0.7292, 0.5833, 0.7396, 0.5833, 0.7396, 0.5833, 0.7292, 0.5833, 0.7708, 0.5833, 0.7812, 0.5938, 0.7812, 0.5938, 0.7708, 0.5833, 0.7917, 0.6458, 0.7917, 0.6458, 0.7917, 0.6458, 0.7917, 0.6458, 0.7292, 0.5833, 0.7292, 0.5833, 0.7292, 0.5833, 0.7292, 0.5833, 0.7292, 0.5833, 0.7292, 0.5833, 0.7292, 0.5833, 0.7292, 0.5833, 0.7083, 0.625, 0.7083, 0.6042, 0.7083, 0.6042, 0.7083, 0.625, 0.7188, 0.5938, 0.7292, 0.5833, 0.7292, 0.5833, 0.7188, 0.5938, 0.7083, 0.6042, 0.7188, 0.5938, 0.7188, 0.5938, 0.7083, 0.6042, 0.7083, 0.6458, 0.7083, 0.625, 0.7083, 0.625, 0.7083, 0.6458, 0.7083, 0.6458, 0.7083, 0.6458, 0.7083, 0.6458, 0.7083, 0.6458, 0.7917, 0.6042, 0.7917, 0.625, 0.7917, 0.625, 0.7917, 0.6042, 0.7292, 0.5833, 0.7292, 0.5833, 0.7292, 0.5833, 0.7292, 0.5833, 0.7083, 0.625, 0.7083, 0.6042, 0.7083, 0.6042, 0.7083, 0.625, 0.7708, 0.5833, 0.7812, 0.5938, 0.7812, 0.5938, 0.7708, 0.5833, 0.7083, 0.6458, 0.7083, 0.6458, 0.7083, 0.6458, 0.7083, 0.6458, 0.75, 0.6667, 0.7292, 0.6667, 0.7292, 0.6667, 0.75, 0.6667, 0.7083, 0.6458, 0.7083, 0.6458, 0.7083, 0.6458, 0.7083, 0.6458, 0.7396, 0.5833, 0.75, 0.5833, 0.75, 0.5833, 0.7396, 0.5833, 0.75, 0.5833, 0.7708, 0.5833, 0.7708, 0.5833, 0.75, 0.5833, 0.7292, 0.5833, 0.7396, 0.5833, 0.7396, 0.5833, 0.7292, 0.5833, 0.7708, 0.5833, 0.7708, 0.5833, 0.7708, 0.5833, 0.7708, 0.5833, 0.7083, 0.6458, 0.7083, 0.625, 0.7083, 0.625, 0.7083, 0.6458, 0.7917, 0.6458, 0.7917, 0.625, 0.7917, 0.625, 0.7917, 0.6458, 0.7292, 0.5833, 0.7396, 0.5833, 0.7396, 0.5833, 0.7292, 0.5833, 0.7708, 0.5833, 0.7708, 0.5833, 0.7708, 0.5833, 0.7708, 0.5833, 0.7917, 0.6042, 0.7812, 0.5938, 0.7812, 0.5938, 0.7917, 0.6042, 0.7708, 0.5833, 0.7708, 0.5833, 0.7708, 0.5833, 0.7708, 0.5833, 0.7292, 0.6667, 0.75, 0.6667, 0.75, 0.6667, 0.7292, 0.6667, 0.7083, 0.625, 0.7083, 0.6458, 0.7083, 0.6458, 0.7083, 0.625, 0.7917, 0.6458, 0.7917, 0.6458, 0.7917, 0.6458, 0.7917, 0.6458, 0.7708, 0.6667, 0.7812, 0.6562, 0.7812, 0.6562, 0.7708, 0.6667, 0.7917, 0.6042, 0.7917, 0.625, 0.7917, 0.625, 0.7917, 0.6042, 0.7188, 0.5938, 0.7083, 0.6042, 0.7083, 0.6042, 0.7188, 0.5938, 0.7708, 0.5833, 0.7708, 0.5833, 0.7708, 0.5833, 0.7708, 0.5833, 0.7812, 0.6562, 0.7917, 0.6458, 0.7917, 0.6458, 0.7812, 0.6562, 0.7083, 0.6458, 0.7187, 0.6562, 0.7187, 0.6562, 0.7083, 0.6458, 0.75, 0.6667, 0.7708, 0.6667, 0.7708, 0.6667, 0.75, 0.6667, 0.7187, 0.6562, 0.7292, 0.6667, 0.7292, 0.6667, 0.7187, 0.6562, 0.7812, 0.5938, 0.7917, 0.6042, 0.7917, 0.6042, 0.7812, 0.5938, 0.7917, 0.6458, 0.7917, 0.625, 0.7917, 0.625, 0.7917, 0.6458, 0.7812, 0.5938, 0.7708, 0.5833, 0.7708, 0.5833, 0.7812, 0.5938, 0.7292, 0.5833, 0.7188, 0.5938, 0.7188, 0.5938, 0.7292, 0.5833, 0.7083, 0.6042, 0.7083, 0.625, 0.7083, 0.625, 0.7083, 0.6042, 0.7083, 0.6458, 0.7083, 0.6458, 0.7083, 0.6458, 0.7083, 0.6458, 0.7708, 0.5833, 0.75, 0.5833, 0.75, 0.5833, 0.7708, 0.5833, 0.75, 0.5833, 0.7396, 0.5833, 0.7396, 0.5833, 0.75, 0.5833, 0.7396, 0.5833, 0.7292, 0.5833, 0.7292, 0.5833, 0.7396, 0.5833, 0.7917, 0.6458, 0.7812, 0.6562, 0.7812, 0.6562, 0.7917, 0.6458, 0.7083, 0.625, 0.7083, 0.6458, 0.7083, 0.6458, 0.7083, 0.625, 0.7083, 0.6458, 0.7187, 0.6562, 0.7187, 0.6562, 0.7083, 0.6458, 0.7812, 0.6562, 0.7917, 0.6458, 0.7917, 0.6458, 0.7812, 0.6562, 0.7292, 0.5833, 0.7292, 0.5833, 0.7292, 0.5833, 0.7292, 0.5833, 0.7083, 0.6042, 0.7083, 0.625, 0.7083, 0.625, 0.7083, 0.6042, 0.7917, 0.6458, 0.7917, 0.6458, 0.7917, 0.6458, 0.7917, 0.6458, 0.7187, 0.6562, 0.7292, 0.6667, 0.7292, 0.6667, 0.7187, 0.6562, 0.7708, 0.5833, 0.7708, 0.5833, 0.7708, 0.5833, 0.7708, 0.5833, 0.75, 0.5833, 0.7396, 0.5833, 0.7396, 0.5833, 0.75, 0.5833, 0.7083, 0.6458, 0.7083, 0.6458, 0.7083, 0.6458, 0.7083, 0.6458, 0.7396, 0.5833, 0.7292, 0.5833, 0.7292, 0.5833, 0.7396, 0.5833, 0.7083, 0.6458, 0.7083, 0.6458, 0.7083, 0.6458, 0.7083, 0.6458, 0.7708, 0.5833, 0.7708, 0.5833, 0.7708, 0.5833, 0.7708, 0.5833, 0.7292, 0.5833, 0.7188, 0.5938, 0.7188, 0.5938, 0.7292, 0.5833, 0.7083, 0.625, 0.7083, 0.6042, 0.7083, 0.6042, 0.7083, 0.625, 0.7917, 0.625, 0.7917, 0.6458, 0.7917, 0.6458, 0.7917, 0.625, 0.7708, 0.5833, 0.75, 0.5833, 0.75, 0.5833, 0.7708, 0.5833, 0.7188, 0.5938, 0.7292, 0.5833, 0.7292, 0.5833, 0.7188, 0.5938, 0.7917, 0.625, 0.7917, 0.6042, 0.7917, 0.6042, 0.7917, 0.625, 0.7188, 0.5938, 0.7083, 0.6042, 0.7083, 0.6042, 0.7188, 0.5938, 0.7083, 0.6042, 0.7188, 0.5938, 0.7188, 0.5938, 0.7083, 0.6042, 0.75, 0.625, 0.7656, 0.6406, 0.75, 0.6562, 0.75, 0.6562, 0.7656, 0.6406, 0.7812, 0.6562, 0.7812, 0.6562, 0.7656, 0.6406, 0.7813, 0.625, 0.7813, 0.625, 0.7917, 0.625, 0.7917, 0.6458, 0.75, 0.6667, 0.75, 0.6562, 0.7708, 0.6667, 0.7708, 0.6667, 0.75, 0.6562, 0.7812, 0.6562, 0.7917, 0.6458, 0.7812, 0.6562, 0.7813, 0.625, 0.7813, 0.625, 0.7656, 0.6406, 0.75, 0.625, 0.75, 0.6667, 0.7292, 0.6667, 0.75, 0.6562, 0.75, 0.6562, 0.7344, 0.6406, 0.75, 0.625, 0.75, 0.625, 0.7344, 0.6406, 0.7188, 0.625, 0.7188, 0.625, 0.7344, 0.6406, 0.7188, 0.6562, 0.7188, 0.6562, 0.7344, 0.6406, 0.75, 0.6562, 0.7188, 0.6562, 0.75, 0.6562, 0.7292, 0.6667, 0.7188, 0.6562, 0.7083, 0.6458, 0.7188, 0.625, 0.7188, 0.625, 0.7083, 0.6458, 0.7083, 0.625, 0.7083, 0.625, 0.7083, 0.6042, 0.7188, 0.625, 0.7188, 0.625, 0.7344, 0.6094, 0.75, 0.625, 0.75, 0.625, 0.7344, 0.6094, 0.75, 0.5938, 0.75, 0.5938, 0.7344, 0.6094, 0.7188, 0.5938, 0.7188, 0.5938, 0.7344, 0.6094, 0.7188, 0.625, 0.7188, 0.5938, 0.7188, 0.625, 0.7083, 0.6042, 0.75, 0.5833, 0.75, 0.5938, 0.7292, 0.5833, 0.7396, 0.5833, 0.7292, 0.5833, 0.75, 0.5938, 0.7188, 0.5938, 0.75, 0.5833, 0.7708, 0.5833, 0.75, 0.5938, 0.75, 0.5938, 0.7656, 0.6094, 0.75, 0.625, 0.75, 0.625, 0.7656, 0.6094, 0.7813, 0.625, 0.7813, 0.625, 0.7656, 0.6094, 0.7813, 0.5938, 0.7813, 0.5938, 0.7656, 0.6094, 0.75, 0.5938, 0.7813, 0.5938, 0.75, 0.5938, 0.7708, 0.5833, 0.7917, 0.625, 0.7917, 0.6042, 0.7813, 0.5938, 0.7813, 0.625])
me_cube.materials.append(mat_material)
me_cube.use_mirror_vertex_groups = False
me_cube.update()

# ---- objects
ob_cube = bpy.data.objects.new('Cube', me_cube)

# ---- transforms, parenting, visibility, modifiers, constraints
ob_cube.location = (0.0, 0.0, 0.0)
ob_cube.lock_rotations_4d = False
ob_cube.empty_display_type = 'ARROWS'
ob_cube.lineart.crease_threshold = 0.0

# ---- collection membership
col_collection.objects.link(ob_cube)

# ---- scene / render settings (as saved in the file)
scene.frame_start = 1; scene.frame_end = 250; scene.frame_set(1)
scene.render.engine = 'BLENDER_EEVEE_NEXT'
scene.cycles.sampling_pattern = 'TABULATED_SOBOL'
scene.cycles.use_light_tree = False
scene.view_settings.view_transform = 'Filmic'
bpy.context.view_layer.update()

# ---- added for rendering (the .blend has no active camera and no usable light): camera, sun
cam_auto = bpy.data.cameras.new('AutoCamera')
cam_auto.lens = 50.0
cam_auto.sensor_width = 36.0
cam_auto.clip_end = 1000.0
ob_auto_camera = bpy.data.objects.new('AutoCamera', cam_auto)
scene.collection.objects.link(ob_auto_camera)
ob_auto_camera.location = (5.65423, -6.78508, 5.60604)
ob_auto_camera.rotation_euler = (1.09748, -7.21219e-08, 0.694738)
scene.camera = ob_auto_camera
light_auto_sun = bpy.data.lights.new('AutoSun', 'SUN')
light_auto_sun.energy = 3.0
light_auto_sun.angle = 0.0523599
ob_auto_sun = bpy.data.objects.new('AutoSun', light_auto_sun)
scene.collection.objects.link(ob_auto_sun)
ob_auto_sun.rotation_euler = (0.872665, 0.174533, 0.523599)
bpy.context.view_layer.update()
